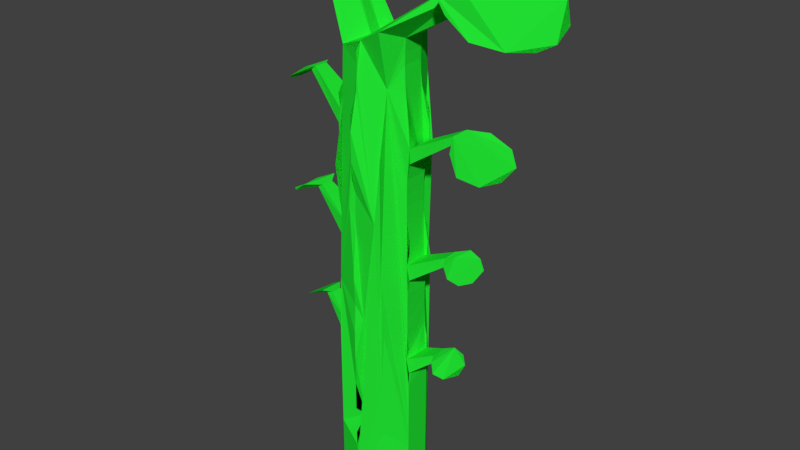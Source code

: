 # Source: tree1.blend  (saved by Blender 2.78.0; exported with 4.5.12 LTS)
import bpy
from mathutils import Matrix  # noqa: F401  (used for matrix-valued properties, if any)

bpy.ops.wm.read_factory_settings(use_empty=True)
scene = bpy.context.scene
scene.name = 'Scene'

# ---- collections
col_collection_1 = bpy.data.collections.new('Collection 1'); scene.collection.children.link(col_collection_1)

# ---- materials (node trees are filled in below, after node groups)
mat_material_001 = bpy.data.materials.new('Material.001')
mat_material_001.alpha_threshold = 0.0
mat_material_001.use_transparent_shadow = False
mat_material_001.diffuse_color = (0.01636, 0.8, 0.03467, 1.0)
mat_material_001.roughness = 0.5
mat_material_001.specular_intensity = 0.0

# ---- material node trees

# ---- world
world_world = bpy.data.worlds.new('World'); scene.world = world_world
world_world.color = (0.05088, 0.05088, 0.05088)
world_world.use_sun_shadow = False
world_world.sun_shadow_jitter_overblur = 0.0
world_world.cycles.sampling_method = 'MANUAL'

# ---- meshes
me_cylinder = bpy.data.meshes.new('Cylinder')
me_cylinder.from_pydata([(0.0, 1.0, -2.094), (0.002718, 0.6573, 8.373), (0.5878, 0.809, -2.094), (0.624, 0.6165, 8.689), (0.9511, 0.309, -2.094), (0.7925, 0.257, 8.503), (0.9511, -0.309, -2.094), (0.7942, -0.2495, 8.505), (0.5878, -0.809, -2.094), (0.5878, -0.809, 8.706), (-8.742e-08, -1.0, -2.094), (0.01883, -0.6768, 8.407), (-0.5878, -0.809, -2.094), (-0.4659, -0.6566, 8.234), (-0.9511, -0.309, -2.094), (-0.7651, -0.2491, 8.235), (-0.9511, 0.309, -2.094), (-0.7621, 0.2564, 8.218), (-0.5878, 0.809, -2.094), (-0.4625, 0.6608, 8.241), (-0.06981, 0.006774, 8.427), (0.0189, -0.3721, 8.463), (0.01955, 0.3791, 8.457), (-8.742e-08, -1.0, 3.263), (-8.742e-08, -1.0, 0.5846), (-8.742e-08, -1.0, 5.941), (-8.742e-08, -1.0, -0.7546), (-0.004881, -0.8958, 4.641), (-8.742e-08, -1.0, 1.924), (0.01267, -0.8323, 7.395), (-8.742e-08, -1.0, -1.424), (-8.742e-08, -1.0, 3.933), (-8.742e-08, -1.0, 1.254), (-8.742e-08, -1.0, 6.611), (-8.742e-08, -1.0, -0.08503), (-0.005048, -0.8922, 5.244), (-0.01956, -0.9397, 2.58), (0.01531, -0.7972, 7.956), (-8.742e-08, -1.0, -1.759), (-8.742e-08, -1.0, 3.598), (-8.742e-08, -1.0, 0.9194), (-8.742e-08, -1.0, 6.276), (-8.742e-08, -0.6791, -0.4198), (-0.1369, -0.9344, 4.908), (0.1617, -0.8825, 2.264), (0.01444, -0.8088, 7.683), (-8.742e-08, -1.0, -1.089), (-0.004286, -0.9085, 4.331), (-8.742e-08, -1.0, 1.589), (-8.742e-08, -1.0, 6.946), (-8.742e-08, -1.0, 0.2498), (-8.742e-08, -1.0, 5.607), (-0.01787, -0.9449, 2.899), (0.01468, -0.8057, 8.227), (0.0, 1.0, 3.263), (-0.004116, 0.9211, 5.863), (0.0, 1.0, 0.5846), (0.01305, 0.8348, 7.399), (-0.02121, 0.9448, 1.95), (-0.005355, 0.8973, 4.645), (0.0, 1.0, -0.7546), (0.01601, 0.7973, 7.956), (-0.0226, 0.9412, 2.578), (-0.005578, 0.893, 5.241), (0.0, 1.0, -0.08503), (-0.1159, 1.148, 6.611), (0.0, 1.0, 1.254), (0.08873, 1.0, 3.933), (0.0, 1.0, -1.424), (0.01529, 0.8065, 8.224), (-0.0201, 0.9477, 2.896), (-0.004886, 0.9063, 5.546), (0.0, 1.0, 0.2498), (0.0, 1.0, 6.946), (0.0, 1.0, 1.589), (0.0, 1.0, 4.267), (0.0, 1.0, -1.089), (0.159, 0.6474, 7.698), (-0.0231, 0.9399, 2.265), (-0.005793, 0.8889, 4.944), (0.0, 1.0, -0.4198), (0.0, 1.0, 6.276), (0.0, 1.0, 0.9194), (0.0, 1.0, 3.598), (0.0, 1.0, -1.759), (2.017, 0.2749, 9.53), (2.175, 0.1573, 9.339), (2.196, -0.1225, 9.301), (2.028, -0.2614, 9.506), (1.792, 0.04144, 9.674), (1.774, -0.1767, 9.626), (1.793, 0.2004, 9.648), (-1.323, -0.4143, 10.38), (-1.414, -0.1003, 10.4), (-1.417, 0.09805, 10.4), (-1.323, 0.4096, 10.38), (-1.018, -0.00197, 10.43), (-1.064, -0.2127, 10.54), (-1.064, 0.2087, 10.54), (-1.478, 0.9256, 10.42), (-1.909, 1.28, 10.31), (-2.44, 1.115, 10.16), (-2.827, 0.5694, 10.05), (-2.947, 0.05867, 10.02), (-2.94, -0.5103, 10.0), (-2.759, -1.039, 10.04), (-2.312, -1.285, 10.16), (-1.861, -0.973, 10.29), (-1.064, -0.00197, 10.54), (-2.006, -0.077, 10.28), (-2.006, 0.1337, 10.28), (1.992, -0.9606, 9.77), (2.416, -1.161, 9.449), (2.888, -1.1, 9.054), (3.359, -0.6554, 8.854), (3.622, -0.07174, 8.759), (3.655, 0.5508, 8.76), (3.536, 1.161, 8.944), (3.245, 1.492, 9.354), (2.685, 1.278, 9.705), (0.9511, -0.309, 3.263), (0.9511, -0.309, 0.5846), (0.9511, -0.309, 5.941), (0.9511, -0.309, -0.7546), (0.8529, -0.2734, 4.641), (0.8921, -0.2912, 1.944), (0.7986, -0.2512, 7.402), (0.9511, -0.309, -1.424), (0.9511, -0.309, 3.933), (0.8798, -0.309, 1.254), (0.9511, -0.309, 6.611), (0.9511, -0.309, -0.08503), (0.8495, -0.2722, 5.244), (0.89, -0.2905, 2.582), (0.7609, -0.2369, 7.956), (0.9511, -0.309, -1.759), (0.8853, -0.309, 3.598), (0.9511, -0.309, 0.9194), (0.9511, -0.309, 6.276), (0.9511, -0.309, -0.4198), (0.8464, -0.2711, 4.943), (0.8893, -0.2903, 2.263), (0.7737, -0.2417, 7.689), (0.9511, -0.309, -1.089), (0.9511, -0.309, 4.267), (0.9511, -0.309, 1.589), (0.9511, -0.309, 6.946), (0.9511, -0.309, 0.2498), (0.8601, -0.276, 5.551), (0.8939, -0.2917, 2.903), (0.7703, -0.2405, 8.222), (0.9511, 0.309, 3.263), (0.9511, 0.309, 0.5846), (0.9511, 0.309, 5.941), (0.9511, 0.309, -0.7546), (0.8502, 0.2833, 4.642), (0.8905, 0.2986, 1.944), (0.797, 0.2585, 7.404), (0.9511, 0.309, -1.424), (0.9511, 0.309, 3.933), (0.8798, 0.309, 1.254), (0.9511, 0.309, 6.611), (0.9511, 0.309, -0.08503), (0.8466, 0.2824, 5.243), (0.8882, 0.2982, 2.582), (0.7578, 0.2457, 7.956), (0.9511, 0.309, -1.759), (0.8853, 0.309, 3.598), (0.9511, 0.309, 0.9194), (0.9511, 0.309, 6.276), (0.9511, 0.309, -0.4198), (0.8432, 0.2815, 4.944), (0.8874, 0.2981, 2.264), (0.7712, 0.2501, 7.69), (0.9511, 0.309, -1.089), (0.9511, 0.309, 4.267), (0.9511, 0.309, 1.589), (0.9511, 0.309, 6.946), (0.9511, 0.309, 0.2498), (0.858, 0.2853, 5.55), (0.8924, 0.2989, 2.903), (0.7677, 0.2489, 8.221), (2.027, -0.2226, 6.659), (1.952, -0.2226, 6.782), (2.027, 0.2097, 6.659), (1.952, 0.2097, 6.782), (1.879, -0.1523, 3.908), (1.767, -0.1523, 4.028), (1.879, 0.192, 3.908), (1.767, 0.192, 4.028), (1.507, -0.1653, 1.539), (1.6, -0.1653, 1.431), (1.507, 0.205, 1.539), (1.6, 0.205, 1.431), (-0.911, 0.2941, 3.041), (-0.9511, 0.309, 0.4978), (-0.8643, 0.2845, 5.615), (-0.9511, 0.309, -0.798), (-0.8613, 0.2836, 4.446), (-0.9057, 0.292, 1.836), (-0.9511, 0.309, 6.977), (-0.9511, 0.309, -1.446), (-0.9511, 0.309, 3.737), (-0.9511, 0.309, 1.146), (-0.9511, 0.309, 6.329), (-0.9511, 0.309, -0.1501), (-0.8439, 0.2787, 5.029), (-0.8909, 0.2865, 2.433), (-0.765, 0.2572, 7.689), (-0.9511, 0.309, -1.77), (-0.9511, 0.309, 3.413), (-0.9511, 0.309, 0.8217), (-0.9511, 0.309, 6.005), (-0.9511, 0.309, -0.4741), (-0.8486, 0.28, 4.742), (-0.8944, 0.2878, 2.14), (-0.7856, 0.2629, 7.41), (-0.9511, 0.309, -1.122), (-0.8406, 0.309, 4.061), (-0.8267, 0.309, 1.47), (-0.8937, 0.309, 6.653), (-0.9511, 0.309, 0.1738), (-0.8509, 0.2806, 5.317), (-0.8998, 0.2899, 2.731), (-0.7552, 0.2544, 7.954), (-0.9134, -0.2842, 3.053), (-0.9511, -0.309, 0.5026), (-0.9511, -0.309, 5.695), (-0.9511, -0.309, -0.7956), (-0.8631, -0.2736, 4.456), (-0.9511, -0.309, 1.801), (-0.9511, -0.309, 6.994), (-0.9511, -0.309, -1.445), (-0.9511, -0.309, 3.748), (-0.9511, -0.309, 1.152), (-0.9511, -0.309, 6.345), (-0.9511, -0.309, -0.1465), (-0.8478, -0.2675, 5.041), (-0.8974, -0.2737, 2.442), (-0.7661, -0.2494, 7.703), (-0.9511, -0.309, -1.769), (-0.9511, -0.309, 3.424), (-0.9511, -0.309, 0.8271), (-0.9511, -0.309, 6.02), (-0.9511, -0.309, -0.4711), (-0.8516, -0.269, 4.752), (-0.8997, -0.2752, 2.146), (-0.7858, -0.2557, 7.424), (-0.9511, -0.309, -1.12), (-0.8406, -0.309, 4.073), (-0.8267, -0.309, 1.476), (-0.8937, -0.309, 6.669), (-0.9511, -0.309, 0.178), (-0.8545, -0.2702, 5.331), (-0.9042, -0.2782, 2.742), (-0.7574, -0.2466, 7.969), (-1.877, 0.2234, 7.24), (-1.766, 0.2204, 7.341), (-1.877, -0.114, 7.25), (-1.766, -0.117, 7.352), (-1.85, 0.2235, 4.52), (-1.71, 0.2221, 4.606), (-1.85, -0.06815, 4.528), (-1.71, -0.06954, 4.615), (-1.702, 0.1973, 1.863), (-1.537, 0.1958, 1.933), (-1.702, -0.05227, 1.867), (-1.537, -0.05232, 1.938), (2.197, 0.6742, 6.631), (2.556, 0.9163, 6.296), (2.829, 0.6955, 6.05), (2.912, 0.06379, 5.986), (2.828, -0.5385, 6.074), (2.558, -0.9079, 6.329), (2.214, -0.6776, 6.641), (1.973, -0.4786, 4.038), (2.15, -0.5804, 3.858), (2.305, -0.3963, 3.677), (2.369, -0.009491, 3.591), (2.299, 0.4802, 3.651), (2.135, 0.5731, 3.831), (1.959, 0.4692, 4.018), (1.9, -0.004697, 4.028), (1.685, -0.451, 1.592), (1.794, -0.5423, 1.388), (1.993, -0.4241, 1.276), (2.085, -0.008707, 1.2), (2.014, 0.316, 1.258), (1.845, 0.474, 1.381), (1.694, 0.3562, 1.562), (-1.879, 0.3967, 7.332), (-2.15, 0.5947, 7.139), (-2.375, 0.4512, 6.979), (-2.43, 0.09601, 6.934), (-2.321, -0.3012, 7.01), (-2.137, -0.4858, 7.15), (-1.896, -0.302, 7.345), (-1.867, 0.478, 4.658), (-2.126, 0.5605, 4.515), (-2.329, 0.3888, 4.436), (-2.371, 0.07108, 4.39), (-2.351, -0.2939, 4.44), (-2.189, -0.4323, 4.48), (-1.951, -0.4194, 4.666), (-1.722, 0.4083, 1.934), (-1.995, 0.4804, 1.77), (-2.121, 0.2827, 1.71), (-2.134, 0.01047, 1.732), (-2.081, -0.2734, 1.799), (-1.696, -0.2338, 1.996), (-0.5607, -0.7894, 3.007), (-0.5878, -0.725, 0.5026), (-0.5916, -0.8317, 5.664), (-0.5878, -0.809, -0.7956), (-0.537, -0.7276, 4.454), (-0.5878, -0.809, 1.801), (-0.5198, -0.647, 6.994), (0.5878, -0.809, 3.306), (0.5878, -0.809, 0.6061), (0.5878, -0.809, 6.006), (0.5878, -0.7312, -0.639), (0.5331, -0.9311, 4.685), (0.6675, -0.809, 1.956), (0.5332, -0.503, 7.475), (0.6576, 0.7689, 3.365), (0.6227, 0.789, 0.6356), (0.6925, 0.7488, 6.094), (0.6052, 0.799, -0.7291), (0.5905, 0.55, 4.761), (0.5229, 0.8304, 2.11), (0.5482, 0.745, 7.55), (-0.5878, 0.809, 3.104), (-0.5878, 0.809, 0.505), (-0.5362, 0.7367, 5.635), (-0.5878, 0.809, -0.7944), (-0.4669, 0.7249, 4.592), (-0.5732, 0.8882, 1.839), (-0.5878, 0.6956, 7.002)], [], [(0, 84, 68, 76, 60, 80, 64, 72, 56, 82, 66, 74, 58, 78, 62, 70, 54, 83, 67, 75, 59, 79, 63, 71, 55, 81, 65, 73, 57, 77, 61, 69, 1, 3, 330, 326, 328, 324, 329, 325, 327, 2), (2, 327, 325, 329, 324, 328, 326, 330, 3, 5, 181, 165, 173, 157, 177, 161, 169, 153, 179, 163, 171, 155, 175, 159, 167, 151, 180, 164, 172, 156, 176, 160, 168, 152, 178, 162, 170, 154, 174, 158, 166, 4), (4, 166, 158, 174, 154, 170, 162, 178, 152, 168, 160, 176, 156, 172, 164, 180, 151, 167, 159, 175, 155, 171, 163, 179, 153, 169, 161, 177, 157, 173, 165, 181, 5, 7, 150, 134, 142, 126, 146, 130, 138, 122, 148, 132, 140, 124, 144, 128, 136, 120, 149, 133, 141, 125, 145, 129, 137, 121, 147, 131, 139, 123, 143, 127, 135, 6), (6, 135, 127, 143, 123, 139, 131, 147, 121, 137, 129, 145, 125, 141, 133, 149, 120, 136, 128, 144, 124, 140, 132, 148, 122, 138, 130, 146, 126, 142, 134, 150, 7, 9, 323, 319, 321, 317, 322, 318, 320, 8), (8, 320, 318, 322, 317, 321, 319, 323, 9, 11, 53, 37, 45, 29, 49, 33, 41, 25, 51, 35, 43, 27, 47, 31, 39, 23, 52, 36, 44, 28, 48, 32, 40, 24, 50, 34, 42, 26, 46, 30, 38, 10), (10, 38, 30, 46, 26, 42, 34, 50, 24, 40, 32, 48, 28, 44, 36, 52, 23, 39, 31, 47, 27, 43, 35, 51, 25, 41, 33, 49, 29, 45, 37, 53, 11, 13, 316, 312, 314, 310, 315, 311, 313, 12), (12, 313, 311, 315, 310, 314, 312, 316, 13, 15, 255, 239, 247, 231, 251, 235, 243, 227, 253, 237, 245, 229, 249, 233, 241, 225, 254, 238, 246, 230, 250, 234, 242, 226, 252, 236, 244, 228, 248, 232, 240, 14), (14, 240, 232, 248, 228, 244, 236, 252, 226, 242, 234, 250, 230, 246, 238, 254, 225, 241, 233, 249, 229, 245, 237, 253, 227, 243, 235, 251, 231, 247, 239, 255, 15, 17, 224, 208, 216, 200, 220, 204, 212, 196, 222, 206, 214, 198, 218, 202, 210, 194, 223, 207, 215, 199, 219, 203, 211, 195, 221, 205, 213, 197, 217, 201, 209, 16), (16, 209, 201, 217, 197, 213, 205, 221, 195, 211, 203, 219, 199, 215, 207, 223, 194, 210, 202, 218, 198, 214, 206, 222, 196, 212, 204, 220, 200, 216, 208, 224, 17, 19, 337, 333, 335, 331, 336, 332, 334, 18), (18, 334, 332, 336, 331, 335, 333, 337, 19, 1, 69, 61, 77, 57, 73, 65, 81, 55, 71, 63, 79, 59, 75, 67, 83, 54, 70, 62, 78, 58, 74, 66, 82, 56, 72, 64, 80, 60, 76, 68, 84, 0), (0, 2, 4, 6, 8, 10, 12, 14, 16, 18), (3, 22, 91, 85), (7, 9, 88, 87), (22, 20, 89, 91), (3, 5, 86, 85), (9, 21, 90, 88), (20, 21, 90, 89), (5, 7, 87, 86), (53, 13, 11), (11, 21, 9), (13, 21, 11), (15, 13, 92, 93), (22, 1, 19), (19, 69, 1), (69, 3, 1), (22, 3, 1), (94, 93, 92, 97, 96, 98, 95), (20, 22, 98, 96), (13, 21, 97, 92), (17, 15, 93, 94), (21, 20, 96, 97), (22, 19, 95, 98), (19, 17, 94, 95), (94, 93, 92, 106, 105, 104, 103, 102, 101, 100, 95), (95, 100, 99, 98), (106, 92, 97, 107), (98, 99, 100, 101, 102, 103, 104, 105, 106, 107, 97, 108), (97, 109, 108), (108, 110, 98), (108, 109, 110), (109, 103, 110), (112, 113, 88, 90, 111), (91, 119, 118, 85), (85, 86, 87, 88, 113, 114, 115, 116, 117, 118), (91, 89, 90, 111, 113, 114, 115, 116, 117, 118, 119), (122, 138, 183, 182), (153, 169, 185, 184), (138, 169, 185, 183), (122, 153, 184, 182), (136, 167, 189, 187), (120, 136, 187, 186), (151, 167, 189, 188), (120, 151, 188, 186), (137, 129, 190, 191), (137, 168, 193, 191), (168, 160, 192, 193), (129, 160, 192, 190), (204, 235, 258, 256), (259, 257, 256, 258), (220, 204, 256, 257), (235, 251, 259, 258), (251, 220, 257, 259), (218, 249, 263, 261), (218, 202, 260, 261), (249, 233, 262, 263), (202, 233, 262, 260), (219, 203, 264, 265), (250, 234, 266, 267), (203, 234, 266, 264), (219, 250, 267, 265), (273, 182, 183, 274), (268, 269, 184, 185), (269, 270, 271, 272, 273, 182, 184), (269, 270, 271, 272, 273, 183, 185), (281, 280, 188, 189), (276, 186, 187, 275), (280, 279, 278, 277, 276, 186, 188), (189, 281, 282, 275, 187), (275, 282, 281, 280, 279, 278, 277, 276), (289, 288, 193, 192), (284, 191, 190, 283), (288, 287, 286, 285, 284, 191, 193), (192, 289, 283, 190), (283, 289, 288, 287, 286, 285, 284), (259, 296, 295, 258), (290, 257, 256, 291), (291, 256, 258, 295, 294, 293, 292), (257, 290, 296, 259), (290, 291, 292, 293, 294, 295, 296), (298, 297, 261, 260), (303, 263, 262, 302), (263, 303, 297, 261), (297, 298, 299, 300, 301, 302, 303), (305, 304, 265, 264), (309, 267, 266, 308), (267, 309, 304, 265), (308, 266, 264, 305, 306, 307), (304, 305, 306, 307, 308, 309)])
me_cylinder.materials.append(mat_material_001)
me_cylinder.use_remesh_preserve_volume = False
me_cylinder.use_remesh_preserve_attributes = False
me_cylinder.use_mirror_vertex_groups = False
me_cylinder.update()

# ---- objects
ob_cylinder = bpy.data.objects.new('Cylinder', me_cylinder)

# ---- transforms, parenting, visibility, modifiers, constraints
ob_cylinder.location = (-0.002768, 0.01521, 1.046)
ob_cylinder.scale = (0.4748, 0.4748, 0.4748)
ob_cylinder.lineart.crease_threshold = 0.0

# ---- collection membership
col_collection_1.objects.link(ob_cylinder)

# ---- scene / render settings (as saved in the file)
scene.frame_start = 1; scene.frame_end = 250; scene.frame_set(1)
scene.render.engine = 'BLENDER_EEVEE_NEXT'
scene.render.resolution_percentage = 50
scene.render.dither_intensity = 0.0
scene.cycles.use_denoising = False
scene.cycles.samples = 128
scene.cycles.sampling_pattern = 'TABULATED_SOBOL'
scene.cycles.light_sampling_threshold = 0.0
scene.cycles.use_adaptive_sampling = False
scene.cycles.use_light_tree = False
scene.cycles.blur_glossy = 0.0
scene.cycles.sample_clamp_indirect = 0.0
scene.view_settings.view_transform = 'Standard'
bpy.context.view_layer.update()

# ---- added for rendering (the .blend has no active camera and no usable light): camera, sun
cam_auto = bpy.data.cameras.new('AutoCamera')
cam_auto.lens = 50.0
cam_auto.sensor_width = 36.0
cam_auto.clip_end = 1000.0
ob_auto_camera = bpy.data.objects.new('AutoCamera', cam_auto)
scene.collection.objects.link(ob_auto_camera)
ob_auto_camera.location = (6.54445, -7.59055, 8.15453)
ob_auto_camera.rotation_euler = (1.09748, -7.21219e-08, 0.694738)
scene.camera = ob_auto_camera
light_auto_sun = bpy.data.lights.new('AutoSun', 'SUN')
light_auto_sun.energy = 3.0
light_auto_sun.angle = 0.0523599
ob_auto_sun = bpy.data.objects.new('AutoSun', light_auto_sun)
scene.collection.objects.link(ob_auto_sun)
ob_auto_sun.rotation_euler = (0.872665, 0.174533, 0.523599)
bpy.context.view_layer.update()
